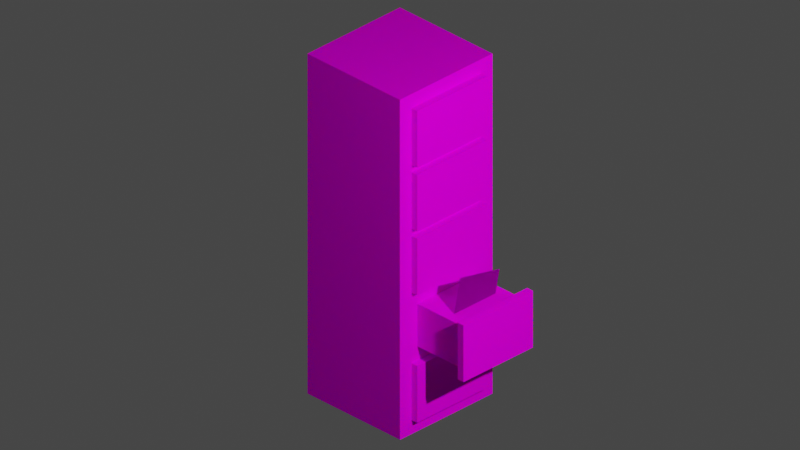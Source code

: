 # Source: logo_model.blend  (saved by Blender 3.4.6; exported with 4.5.12 LTS)
import bpy
from mathutils import Matrix  # noqa: F401  (used for matrix-valued properties, if any)

bpy.ops.wm.read_factory_settings(use_empty=True)
scene = bpy.context.scene
scene.name = 'Scene'

# ---- collections
col_collection = bpy.data.collections.new('Collection'); scene.collection.children.link(col_collection)
col_collection_2 = bpy.data.collections.new('Collection 2'); scene.collection.children.link(col_collection_2)

# ---- images (referenced by path relative to the original .blend; pixels are not part of the script)
import os
ASSET_DIR = os.environ.get("B2B_ASSET_DIR", "")  # directory of the original .blend (textures are referenced by path, not embedded)
HERE = os.path.dirname(os.path.abspath(__file__))  # packed textures are extracted next to this script under _unpacked/

def load_image(name, relpath, width, height, colorspace="sRGB"):
    """Load a texture the original file referenced (path relative to the .blend, or extracted next to this script)."""
    p = next((c for c in (os.path.join(HERE, relpath), os.path.join(ASSET_DIR, relpath)) if relpath and os.path.exists(c)), "")
    if p:
        img = bpy.data.images.load(p, check_existing=True)
        img.name = name
    else:  # same state as the original file: an image datablock whose file is absent (Cycles renders it pink)
        img = bpy.data.images.new(name, width, height)
        img.source = "FILE"
        img.filepath = "//" + (relpath or name)
    img.colorspace_settings.name = colorspace
    return img
img_logo_model_png = load_image('logo_model.png', 'logo_model.png', 1024, 1024, 'sRGB')

# ---- materials (node trees are filled in below, after node groups)
mat_m_7710cdeb_13f9_c86d_3c87_99358c6891c4 = bpy.data.materials.new('m_7710cdeb-13f9-c86d-3c87-99358c6891c4')
mat_m_7710cdeb_13f9_c86d_3c87_99358c6891c4.use_transparent_shadow = False
mat_m_7710cdeb_13f9_c86d_3c87_99358c6891c4.roughness = 1.0

# ---- material node trees
mat_m_7710cdeb_13f9_c86d_3c87_99358c6891c4.use_nodes = True; mat_m_7710cdeb_13f9_c86d_3c87_99358c6891c4.node_tree.nodes.clear()
_N = mat_m_7710cdeb_13f9_c86d_3c87_99358c6891c4.node_tree.nodes; _L = mat_m_7710cdeb_13f9_c86d_3c87_99358c6891c4.node_tree.links
n0 = _N.new('ShaderNodeOutputMaterial'); n0.name = 'Material Output'; n0.location = (280, 300)
n1 = _N.new('ShaderNodeUVMap'); n1.name = 'UV Map'; n1.location = (-776, 123)
n2 = _N.new('ShaderNodeTexImage'); n2.name = 'Image Texture'; n2.location = (-480, 300)
n2.image = img_logo_model_png
n2.interpolation = 'Closest'
n3 = _N.new('ShaderNodeSubsurfaceScattering'); n3.name = 'Subsurface Scattering'; n3.location = (-46, 295)
n3.falloff = 'RANDOM_WALK_SKIN'
n3.inputs[1].default_value = 0.1
n3.inputs[3].default_value = 0.0
_L.new(n1.outputs[0], n2.inputs[0])
_L.new(n2.outputs[0], n3.inputs[0])
_L.new(n3.outputs[0], n0.inputs[0])
n0.is_active_output = True

# ---- world
world_world = bpy.data.worlds.new('World'); scene.world = world_world
world_world.use_nodes = True; world_world.node_tree.nodes.clear()
_N = world_world.node_tree.nodes; _L = world_world.node_tree.links
n0 = _N.new('ShaderNodeOutputWorld'); n0.name = 'World Output'; n0.location = (300, 300)
n1 = _N.new('ShaderNodeBackground'); n1.name = 'Background'; n1.location = (10, 300)
n1.inputs[0].default_value = (0.05088, 0.05088, 0.05088, 1.0)
_L.new(n1.outputs[0], n0.inputs[0])
n0.is_active_output = True
world_world.color = (0.05088, 0.05088, 0.05088)
world_world.use_sun_shadow = False
world_world.sun_shadow_jitter_overblur = 0.0

# ---- cameras
cam_camera = bpy.data.cameras.new('Camera')
cam_camera.type = 'ORTHO'
cam_camera.clip_end = 100.0
cam_camera.ortho_scale = 6.114
cam_camera.shift_y = 0.2

# ---- lights
light_light = bpy.data.lights.new('Light', 'POINT')
light_light.transmission_factor = 0.0
light_light.energy = 2220.0
light_light.shadow_soft_size = 0.1
light_light.shadow_maximum_resolution = 0.006
light_light.use_absolute_resolution = True

# ---- meshes
me_base = bpy.data.meshes.new('base')
me_base.from_pydata([(0.5, 3.0, 0.5), (0.5, 3.0, -0.5), (0.5, 0.0, 0.5), (0.5, 0.0, -0.5), (-0.5, 3.0, -0.5), (-0.5, 3.0, 0.5), (-0.5, 0.0, -0.5), (-0.5, 0.0, 0.5)], [], [(3, 6, 4, 1), (2, 3, 1, 0), (7, 2, 0, 5), (6, 7, 5, 4), (5, 0, 1, 4), (6, 3, 2, 7)])
_uv = me_base.uv_layers.new(name='UVMap')
_uv.uv.foreach_set('vector', [0.125, 0.625, 0.25, 0.625, 0.25, 1.0, 0.125, 1.0, 0.0, 0.625, 0.125, 0.625, 0.125, 1.0, 0.0, 1.0, 0.0, 0.625, 0.125, 0.625, 0.125, 1.0, 0.0, 1.0, 0.0, 0.625, 0.125, 0.625, 0.125, 1.0, 0.0, 1.0, 0.375, 1.0, 0.25, 1.0, 0.25, 0.875, 0.375, 0.875, 0.375, 0.875, 0.25, 0.875, 0.25, 1.0, 0.375, 1.0])
me_base.materials.append(mat_m_7710cdeb_13f9_c86d_3c87_99358c6891c4)
me_base.update()
me_base.normals_split_custom_set([tuple(v) for v in zip(*[iter([0.0, 0.0, -1.0, 0.0, 0.0, -1.0, 0.0, 0.0, -1.0, 0.0, 0.0, -1.0, 1.0, 0.0, 0.0, 1.0, 0.0, 0.0, 1.0, 0.0, 0.0, 1.0, 0.0, 0.0, 0.0, 0.0, 1.0, 0.0, 0.0, 1.0, 0.0, 0.0, 1.0, 0.0, 0.0, 1.0, -1.0, 0.0, 0.0, -1.0, 0.0, 0.0, -1.0, 0.0, 0.0, -1.0, 0.0, 0.0, 0.0, 1.0, 0.0, 0.0, 1.0, 0.0, 0.0, 1.0, 0.0, 0.0, 1.0, 0.0, 0.0, -1.0, 0.0, 0.0, -1.0, 0.0, 0.0, -1.0, 0.0, 0.0, -1.0, 0.0])] * 3)])
me_box1 = bpy.data.meshes.new('box1')
me_box1.from_pydata([(0.375, 0.625, -0.5), (0.375, 0.625, -0.5625), (0.375, 0.125, -0.5), (0.375, 0.125, -0.5625), (-0.375, 0.625, -0.5625), (-0.375, 0.625, -0.5), (-0.375, 0.125, -0.5625), (-0.375, 0.125, -0.5)], [], [(3, 6, 4, 1), (2, 3, 1, 0), (7, 2, 0, 5), (6, 7, 5, 4), (5, 0, 1, 4), (6, 3, 2, 7)])
_uv = me_box1.uv_layers.new(name='UVMap')
_uv.uv.foreach_set('vector', [0.1406, 0.6406, 0.2344, 0.6406, 0.2344, 0.7031, 0.1406, 0.7031, 0.2266, 0.6406, 0.2344, 0.6406, 0.2344, 0.7031, 0.2266, 0.7031, 0.1406, 0.6406, 0.2344, 0.6406, 0.2344, 0.7031, 0.1406, 0.7031, 0.1406, 0.6406, 0.1484, 0.6406, 0.1484, 0.7031, 0.1406, 0.7031, 0.1406, 0.6953, 0.2344, 0.6953, 0.2344, 0.7031, 0.1406, 0.7031, 0.1406, 0.6406, 0.2344, 0.6406, 0.2344, 0.6484, 0.1406, 0.6484])
me_box1.materials.append(mat_m_7710cdeb_13f9_c86d_3c87_99358c6891c4)
me_box1.update()
me_box1.normals_split_custom_set([tuple(v) for v in zip(*[iter([0.0, 0.0, -1.0, 0.0, 0.0, -1.0, 0.0, 0.0, -1.0, 0.0, 0.0, -1.0, 1.0, 0.0, 0.0, 1.0, 0.0, 0.0, 1.0, 0.0, 0.0, 1.0, 0.0, 0.0, 0.0, 0.0, 1.0, 0.0, 0.0, 1.0, 0.0, 0.0, 1.0, 0.0, 0.0, 1.0, -1.0, 0.0, 0.0, -1.0, 0.0, 0.0, -1.0, 0.0, 0.0, -1.0, 0.0, 0.0, 0.0, 1.0, 0.0, 0.0, 1.0, 0.0, 0.0, 1.0, 0.0, 0.0, 1.0, 0.0, 0.0, -1.0, 0.0, 0.0, -1.0, 0.0, 0.0, -1.0, 0.0, 0.0, -1.0, 0.0])] * 3)])
me_box2 = bpy.data.meshes.new('box2')
me_box2.from_pydata([(0.375, 1.188, -1.0), (0.375, 1.188, -1.062), (0.375, 0.6875, -1.0), (0.375, 0.6875, -1.062), (-0.375, 1.188, -1.062), (-0.375, 1.188, -1.0), (-0.375, 0.6875, -1.062), (-0.375, 0.6875, -1.0)], [], [(3, 6, 4, 1), (2, 3, 1, 0), (7, 2, 0, 5), (6, 7, 5, 4), (5, 0, 1, 4), (6, 3, 2, 7)])
_uv = me_box2.uv_layers.new(name='UVMap')
_uv.uv.foreach_set('vector', [0.1406, 0.6406, 0.2344, 0.6406, 0.2344, 0.7031, 0.1406, 0.7031, 0.2266, 0.6406, 0.2344, 0.6406, 0.2344, 0.7031, 0.2266, 0.7031, 0.1406, 0.6406, 0.2344, 0.6406, 0.2344, 0.7031, 0.1406, 0.7031, 0.1406, 0.6406, 0.1484, 0.6406, 0.1484, 0.7031, 0.1406, 0.7031, 0.1406, 0.6953, 0.2344, 0.6953, 0.2344, 0.7031, 0.1406, 0.7031, 0.1406, 0.6406, 0.2344, 0.6406, 0.2344, 0.6484, 0.1406, 0.6484])
me_box2.materials.append(mat_m_7710cdeb_13f9_c86d_3c87_99358c6891c4)
me_box2.update()
me_box2.normals_split_custom_set([tuple(v) for v in zip(*[iter([0.0, 0.0, -1.0, 0.0, 0.0, -1.0, 0.0, 0.0, -1.0, 0.0, 0.0, -1.0, 1.0, 0.0, 0.0, 1.0, 0.0, 0.0, 1.0, 0.0, 0.0, 1.0, 0.0, 0.0, 0.0, 0.0, 1.0, 0.0, 0.0, 1.0, 0.0, 0.0, 1.0, 0.0, 0.0, 1.0, -1.0, 0.0, 0.0, -1.0, 0.0, 0.0, -1.0, 0.0, 0.0, -1.0, 0.0, 0.0, 0.0, 1.0, 0.0, 0.0, 1.0, 0.0, 0.0, 1.0, 0.0, 0.0, 1.0, 0.0, 0.0, -1.0, 0.0, 0.0, -1.0, 0.0, 0.0, -1.0, 0.0, 0.0, -1.0, 0.0])] * 3)])
me_box3 = bpy.data.meshes.new('box3')
me_box3.from_pydata([(0.375, 1.75, -0.5), (0.375, 1.75, -0.5625), (0.375, 1.25, -0.5), (0.375, 1.25, -0.5625), (-0.375, 1.75, -0.5625), (-0.375, 1.75, -0.5), (-0.375, 1.25, -0.5625), (-0.375, 1.25, -0.5)], [], [(3, 6, 4, 1), (2, 3, 1, 0), (7, 2, 0, 5), (6, 7, 5, 4), (5, 0, 1, 4), (6, 3, 2, 7)])
_uv = me_box3.uv_layers.new(name='UVMap')
_uv.uv.foreach_set('vector', [0.1406, 0.6406, 0.2344, 0.6406, 0.2344, 0.7031, 0.1406, 0.7031, 0.2266, 0.6406, 0.2344, 0.6406, 0.2344, 0.7031, 0.2266, 0.7031, 0.1406, 0.6406, 0.2344, 0.6406, 0.2344, 0.7031, 0.1406, 0.7031, 0.1406, 0.6406, 0.1484, 0.6406, 0.1484, 0.7031, 0.1406, 0.7031, 0.1406, 0.6953, 0.2344, 0.6953, 0.2344, 0.7031, 0.1406, 0.7031, 0.1406, 0.6406, 0.2344, 0.6406, 0.2344, 0.6484, 0.1406, 0.6484])
me_box3.materials.append(mat_m_7710cdeb_13f9_c86d_3c87_99358c6891c4)
me_box3.update()
me_box3.normals_split_custom_set([tuple(v) for v in zip(*[iter([0.0, 0.0, -1.0, 0.0, 0.0, -1.0, 0.0, 0.0, -1.0, 0.0, 0.0, -1.0, 1.0, 0.0, 0.0, 1.0, 0.0, 0.0, 1.0, 0.0, 0.0, 1.0, 0.0, 0.0, 0.0, 0.0, 1.0, 0.0, 0.0, 1.0, 0.0, 0.0, 1.0, 0.0, 0.0, 1.0, -1.0, 0.0, 0.0, -1.0, 0.0, 0.0, -1.0, 0.0, 0.0, -1.0, 0.0, 0.0, 0.0, 1.0, 0.0, 0.0, 1.0, 0.0, 0.0, 1.0, 0.0, 0.0, 1.0, 0.0, 0.0, -1.0, 0.0, 0.0, -1.0, 0.0, 0.0, -1.0, 0.0, 0.0, -1.0, 0.0])] * 3)])
me_box4 = bpy.data.meshes.new('box4')
me_box4.from_pydata([(0.375, 2.312, -0.5), (0.375, 2.312, -0.5625), (0.375, 1.812, -0.5), (0.375, 1.812, -0.5625), (-0.375, 2.312, -0.5625), (-0.375, 2.312, -0.5), (-0.375, 1.812, -0.5625), (-0.375, 1.812, -0.5)], [], [(3, 6, 4, 1), (2, 3, 1, 0), (7, 2, 0, 5), (6, 7, 5, 4), (5, 0, 1, 4), (6, 3, 2, 7)])
_uv = me_box4.uv_layers.new(name='UVMap')
_uv.uv.foreach_set('vector', [0.1406, 0.6406, 0.2344, 0.6406, 0.2344, 0.7031, 0.1406, 0.7031, 0.2266, 0.6406, 0.2344, 0.6406, 0.2344, 0.7031, 0.2266, 0.7031, 0.1406, 0.6406, 0.2344, 0.6406, 0.2344, 0.7031, 0.1406, 0.7031, 0.1406, 0.6406, 0.1484, 0.6406, 0.1484, 0.7031, 0.1406, 0.7031, 0.1406, 0.6953, 0.2344, 0.6953, 0.2344, 0.7031, 0.1406, 0.7031, 0.1406, 0.6406, 0.2344, 0.6406, 0.2344, 0.6484, 0.1406, 0.6484])
me_box4.materials.append(mat_m_7710cdeb_13f9_c86d_3c87_99358c6891c4)
me_box4.update()
me_box4.normals_split_custom_set([tuple(v) for v in zip(*[iter([0.0, 0.0, -1.0, 0.0, 0.0, -1.0, 0.0, 0.0, -1.0, 0.0, 0.0, -1.0, 1.0, 0.0, 0.0, 1.0, 0.0, 0.0, 1.0, 0.0, 0.0, 1.0, 0.0, 0.0, 0.0, 0.0, 1.0, 0.0, 0.0, 1.0, 0.0, 0.0, 1.0, 0.0, 0.0, 1.0, -1.0, 0.0, 0.0, -1.0, 0.0, 0.0, -1.0, 0.0, 0.0, -1.0, 0.0, 0.0, 0.0, 1.0, 0.0, 0.0, 1.0, 0.0, 0.0, 1.0, 0.0, 0.0, 1.0, 0.0, 0.0, -1.0, 0.0, 0.0, -1.0, 0.0, 0.0, -1.0, 0.0, 0.0, -1.0, 0.0])] * 3)])
me_box5 = bpy.data.meshes.new('box5')
me_box5.from_pydata([(0.375, 2.875, -0.5), (0.375, 2.875, -0.5625), (0.375, 2.375, -0.5), (0.375, 2.375, -0.5625), (-0.375, 2.875, -0.5625), (-0.375, 2.875, -0.5), (-0.375, 2.375, -0.5625), (-0.375, 2.375, -0.5)], [], [(3, 6, 4, 1), (2, 3, 1, 0), (7, 2, 0, 5), (6, 7, 5, 4), (5, 0, 1, 4), (6, 3, 2, 7)])
_uv = me_box5.uv_layers.new(name='UVMap')
_uv.uv.foreach_set('vector', [0.1406, 0.6406, 0.2344, 0.6406, 0.2344, 0.7031, 0.1406, 0.7031, 0.2266, 0.6406, 0.2344, 0.6406, 0.2344, 0.7031, 0.2266, 0.7031, 0.1406, 0.6406, 0.2344, 0.6406, 0.2344, 0.7031, 0.1406, 0.7031, 0.1406, 0.6406, 0.1484, 0.6406, 0.1484, 0.7031, 0.1406, 0.7031, 0.1406, 0.6953, 0.2344, 0.6953, 0.2344, 0.7031, 0.1406, 0.7031, 0.1406, 0.6406, 0.2344, 0.6406, 0.2344, 0.6484, 0.1406, 0.6484])
me_box5.materials.append(mat_m_7710cdeb_13f9_c86d_3c87_99358c6891c4)
me_box5.update()
me_box5.normals_split_custom_set([tuple(v) for v in zip(*[iter([0.0, 0.0, -1.0, 0.0, 0.0, -1.0, 0.0, 0.0, -1.0, 0.0, 0.0, -1.0, 1.0, 0.0, 0.0, 1.0, 0.0, 0.0, 1.0, 0.0, 0.0, 1.0, 0.0, 0.0, 0.0, 0.0, 1.0, 0.0, 0.0, 1.0, 0.0, 0.0, 1.0, 0.0, 0.0, 1.0, -1.0, 0.0, 0.0, -1.0, 0.0, 0.0, -1.0, 0.0, 0.0, -1.0, 0.0, 0.0, 0.0, 1.0, 0.0, 0.0, 1.0, 0.0, 0.0, 1.0, 0.0, 0.0, 1.0, 0.0, 0.0, -1.0, 0.0, 0.0, -1.0, 0.0, 0.0, -1.0, 0.0, 0.0, -1.0, 0.0])] * 3)])
me_box_inner = bpy.data.meshes.new('box_inner')
me_box_inner.from_pydata([(0.3125, 1.125, -0.5), (0.3125, 1.125, -1.0), (0.3125, 0.75, -0.5), (0.3125, 0.75, -1.0), (-0.3125, 1.125, -1.0), (-0.3125, 1.125, -0.5), (-0.3125, 0.75, -1.0), (-0.3125, 0.75, -0.5)], [], [(3, 6, 4, 1), (2, 3, 1, 0), (7, 2, 0, 5), (6, 7, 5, 4), (5, 0, 1, 4), (6, 3, 2, 7)])
_uv = me_box_inner.uv_layers.new(name='UVMap')
_uv.uv.foreach_set('vector', [0.1484, 0.6484, 0.2266, 0.6484, 0.2266, 0.6953, 0.1484, 0.6953, 0.25, 0.7656, 0.3125, 0.7656, 0.3125, 0.8125, 0.25, 0.8125, 0.1484, 0.6484, 0.2266, 0.6484, 0.2266, 0.6953, 0.1484, 0.6953, 0.25, 0.7656, 0.3125, 0.7656, 0.3125, 0.8125, 0.25, 0.8125, 0.25, 0.7031, 0.3281, 0.7031, 0.3281, 0.7656, 0.25, 0.7656, 0.25, 0.8125, 0.3281, 0.8125, 0.3281, 0.875, 0.25, 0.875])
me_box_inner.materials.append(mat_m_7710cdeb_13f9_c86d_3c87_99358c6891c4)
me_box_inner.update()
me_box_inner.normals_split_custom_set([tuple(v) for v in zip(*[iter([0.0, 0.0, -1.0, 0.0, 0.0, -1.0, 0.0, 0.0, -1.0, 0.0, 0.0, -1.0, 1.0, 0.0, 0.0, 1.0, 0.0, 0.0, 1.0, 0.0, 0.0, 1.0, 0.0, 0.0, 0.0, 0.0, 1.0, 0.0, 0.0, 1.0, 0.0, 0.0, 1.0, 0.0, 0.0, 1.0, -1.0, 0.0, 0.0, -1.0, 0.0, 0.0, -1.0, 0.0, 0.0, -1.0, 0.0, 0.0, 0.0, 1.0, 0.0, 0.0, 1.0, 0.0, 0.0, 1.0, 0.0, 0.0, 1.0, 0.0, 0.0, -1.0, 0.0, 0.0, -1.0, 0.0, 0.0, -1.0, 0.0, 0.0, -1.0, 0.0])] * 3)])
me_paper = bpy.data.meshes.new('paper')
me_paper.from_pydata([(0.1621, 1.419, -0.8125), (0.1621, 1.419, -0.8125), (0.2433, 1.053, -0.8125), (0.2433, 1.053, -0.8125), (-0.265, 1.325, -0.8125), (-0.265, 1.325, -0.8125), (-0.1838, 0.9584, -0.8125), (-0.1838, 0.9584, -0.8125)], [], [(3, 6, 4, 1), (2, 3, 1, 0), (7, 2, 0, 5), (6, 7, 5, 4), (5, 0, 1, 4), (6, 3, 2, 7)])
_uv = me_paper.uv_layers.new(name='UVMap')
_uv.uv.foreach_set('vector', [0.25, 0.6562, 0.3125, 0.6562, 0.3125, 0.7031, 0.25, 0.7031, 0.0, 0.9531, 0.0, 0.9531, 0.0, 1.0, 0.0, 1.0, 0.25, 0.6562, 0.3125, 0.6562, 0.3125, 0.7031, 0.25, 0.7031, 0.0, 0.9531, 0.0, 0.9531, 0.0, 1.0, 0.0, 1.0, 0.0, 1.0, 0.0625, 1.0, 0.0625, 1.0, 0.0, 1.0, 0.4297, 0.9609, 0.4922, 0.9609, 0.4922, 0.9609, 0.4297, 0.9609])
me_paper.materials.append(mat_m_7710cdeb_13f9_c86d_3c87_99358c6891c4)
me_paper.update()
me_paper.normals_split_custom_set([tuple(v) for v in zip(*[iter([4.541e-08, 0.0, -1.0, 4.541e-08, 0.0, -1.0, 4.541e-08, 0.0, -1.0, 4.541e-08, 0.0, -1.0, 0.0, 0.0, -4.371e-08, 0.9763, 0.2165, -4.371e-08, 0.0, 0.0, -4.371e-08, 0.9763, 0.2164, -4.371e-08, -1.362e-07, 0.0, 1.0, -1.362e-07, 0.0, 1.0, -1.362e-07, 0.0, 1.0, -1.362e-07, 0.0, 1.0, 0.0, 0.0, -4.371e-08, -0.9763, -0.2164, -4.371e-08, 0.0, 0.0, -4.371e-08, -0.9763, -0.2165, -4.371e-08, -0.2164, 0.9763, -4.371e-08, 0.0, 0.0, -4.371e-08, -0.2165, 0.9763, -4.371e-08, 0.0, 0.0, -4.371e-08, 0.2165, -0.9763, -4.371e-08, 0.0, 0.0, -4.371e-08, 0.2164, -0.9763, -4.371e-08, 0.0, 0.0, -4.371e-08])] * 3)])

# ---- objects
ob_light = bpy.data.objects.new('Light', light_light)
ob_camera = bpy.data.objects.new('Camera', cam_camera)
ob_base = bpy.data.objects.new('base', me_base)
ob_box1 = bpy.data.objects.new('box1', me_box1)
ob_box2 = bpy.data.objects.new('box2', me_box2)
ob_box3 = bpy.data.objects.new('box3', me_box3)
ob_box4 = bpy.data.objects.new('box4', me_box4)
ob_box5 = bpy.data.objects.new('box5', me_box5)
ob_box_inner = bpy.data.objects.new('box_inner', me_box_inner)
ob_paper = bpy.data.objects.new('paper', me_paper)

# ---- transforms, parenting, visibility, modifiers, constraints
ob_light.location = (6.976, -1.574, 5.904)
ob_light.rotation_euler = (0.6503, 0.05522, 1.866)
ob_light.lock_rotations_4d = False
ob_light.empty_display_type = 'ARROWS'
ob_light.color = (0.0, 0.0, 0.0, 0.0)
ob_light.lineart.crease_threshold = 0.0
ob_camera.location = (5.0, -5.0, 4.16)
ob_camera.rotation_euler = (1.047, 0.0, 0.7854)
ob_camera.lock_rotations_4d = False
ob_camera.empty_display_type = 'ARROWS'
ob_camera.color = (0.0, 0.0, 0.0, 0.0)
ob_camera.display_type = 'WIRE'
ob_camera.lineart.crease_threshold = 0.0
ob_base.location = (0.0, 0.0, 0.0)
ob_base.rotation_euler = (1.571, -0.0, -1.571)
ob_box1.location = (0.0, 0.0, 0.0)
ob_box1.rotation_euler = (1.571, -0.0, -1.571)
ob_box2.location = (0.0, 0.0, 0.0)
ob_box2.rotation_euler = (1.571, -0.0, -1.571)
ob_box3.location = (0.0, 0.0, 0.0)
ob_box3.rotation_euler = (1.571, -0.0, -1.571)
ob_box4.location = (0.0, 0.0, 0.0)
ob_box4.rotation_euler = (1.571, -0.0, -1.571)
ob_box5.location = (0.0, 0.0, 0.0)
ob_box5.rotation_euler = (1.571, -0.0, -1.571)
ob_box_inner.location = (0.0, 0.0, 0.0)
ob_box_inner.rotation_euler = (1.571, -0.0, -1.571)
ob_paper.location = (0.0, 0.0, 0.0)
ob_paper.rotation_euler = (1.571, -0.0, -1.571)

# ---- collection membership
col_collection.objects.link(ob_light)
col_collection.objects.link(ob_camera)
col_collection_2.objects.link(ob_base)
col_collection_2.objects.link(ob_box1)
col_collection_2.objects.link(ob_box2)
col_collection_2.objects.link(ob_box3)
col_collection_2.objects.link(ob_box4)
col_collection_2.objects.link(ob_box5)
col_collection_2.objects.link(ob_box_inner)
col_collection_2.objects.link(ob_paper)

# ---- scene / render settings (as saved in the file)
scene.camera = ob_camera
scene.frame_start = 1; scene.frame_end = 250; scene.frame_set(1)
scene.render.engine = 'BLENDER_EEVEE_NEXT'
scene.render.film_transparent = True
scene.cycles.sampling_pattern = 'TABULATED_SOBOL'
scene.cycles.use_light_tree = False
scene.view_settings.view_transform = 'Filmic'
bpy.context.view_layer.update()
